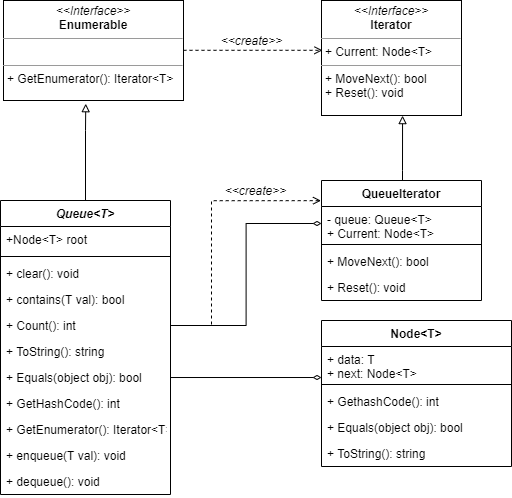

The diagram above was exported from draw.io. Its source (the exported page's mxGraphModel, read from the mxfile embedded in the PNG):
<mxGraphModel dx="2076" dy="1104" grid="1" gridSize="10" guides="1" tooltips="1" connect="1" arrows="1" fold="1" page="1" pageScale="1" pageWidth="827" pageHeight="1169" math="0" shadow="0">
  <root>
    <mxCell id="WIyWlLk6GJQsqaUBKTNV-0" />
    <mxCell id="WIyWlLk6GJQsqaUBKTNV-1" parent="WIyWlLk6GJQsqaUBKTNV-0" />
    <mxCell id="Ie4Nanzo8QrxVYkfdgyx-41" style="edgeStyle=orthogonalEdgeStyle;rounded=0;orthogonalLoop=1;jettySize=auto;html=1;exitX=0.5;exitY=0;exitDx=0;exitDy=0;entryX=0.457;entryY=1.032;entryDx=0;entryDy=0;entryPerimeter=0;endArrow=block;endFill=0;" edge="1" parent="WIyWlLk6GJQsqaUBKTNV-1" source="zkfFHV4jXpPFQw0GAbJ--0" target="Ie4Nanzo8QrxVYkfdgyx-29">
      <mxGeometry relative="1" as="geometry">
        <Array as="points">
          <mxPoint x="244" y="330" />
          <mxPoint x="244" y="330" />
        </Array>
      </mxGeometry>
    </mxCell>
    <mxCell id="zkfFHV4jXpPFQw0GAbJ--0" value="Queue&lt;T&gt;" style="swimlane;fontStyle=3;align=center;verticalAlign=top;childLayout=stackLayout;horizontal=1;startSize=26;horizontalStack=0;resizeParent=1;resizeLast=0;collapsible=1;marginBottom=0;rounded=0;shadow=0;strokeWidth=1;" parent="WIyWlLk6GJQsqaUBKTNV-1" vertex="1">
      <mxGeometry x="159" y="400" width="170" height="294" as="geometry">
        <mxRectangle x="230" y="140" width="160" height="26" as="alternateBounds" />
      </mxGeometry>
    </mxCell>
    <mxCell id="zkfFHV4jXpPFQw0GAbJ--1" value="+Node&lt;T&gt; root" style="text;align=left;verticalAlign=top;spacingLeft=4;spacingRight=4;overflow=hidden;rotatable=0;points=[[0,0.5],[1,0.5]];portConstraint=eastwest;" parent="zkfFHV4jXpPFQw0GAbJ--0" vertex="1">
      <mxGeometry y="26" width="170" height="26" as="geometry" />
    </mxCell>
    <mxCell id="zkfFHV4jXpPFQw0GAbJ--4" value="" style="line;html=1;strokeWidth=1;align=left;verticalAlign=middle;spacingTop=-1;spacingLeft=3;spacingRight=3;rotatable=0;labelPosition=right;points=[];portConstraint=eastwest;" parent="zkfFHV4jXpPFQw0GAbJ--0" vertex="1">
      <mxGeometry y="52" width="170" height="8" as="geometry" />
    </mxCell>
    <mxCell id="zkfFHV4jXpPFQw0GAbJ--5" value="+ clear(): void&#10;&#10;" style="text;align=left;verticalAlign=top;spacingLeft=4;spacingRight=4;overflow=hidden;rotatable=0;points=[[0,0.5],[1,0.5]];portConstraint=eastwest;" parent="zkfFHV4jXpPFQw0GAbJ--0" vertex="1">
      <mxGeometry y="60" width="170" height="26" as="geometry" />
    </mxCell>
    <mxCell id="Ie4Nanzo8QrxVYkfdgyx-1" value="+ contains(T val): bool&#10;" style="text;align=left;verticalAlign=top;spacingLeft=4;spacingRight=4;overflow=hidden;rotatable=0;points=[[0,0.5],[1,0.5]];portConstraint=eastwest;" vertex="1" parent="zkfFHV4jXpPFQw0GAbJ--0">
      <mxGeometry y="86" width="170" height="26" as="geometry" />
    </mxCell>
    <mxCell id="Ie4Nanzo8QrxVYkfdgyx-2" value="+ Count(): int&#10;" style="text;align=left;verticalAlign=top;spacingLeft=4;spacingRight=4;overflow=hidden;rotatable=0;points=[[0,0.5],[1,0.5]];portConstraint=eastwest;" vertex="1" parent="zkfFHV4jXpPFQw0GAbJ--0">
      <mxGeometry y="112" width="170" height="26" as="geometry" />
    </mxCell>
    <mxCell id="Ie4Nanzo8QrxVYkfdgyx-3" value="+ ToString(): string&#10;" style="text;align=left;verticalAlign=top;spacingLeft=4;spacingRight=4;overflow=hidden;rotatable=0;points=[[0,0.5],[1,0.5]];portConstraint=eastwest;" vertex="1" parent="zkfFHV4jXpPFQw0GAbJ--0">
      <mxGeometry y="138" width="170" height="26" as="geometry" />
    </mxCell>
    <mxCell id="Ie4Nanzo8QrxVYkfdgyx-4" value="+ Equals(object obj): bool" style="text;align=left;verticalAlign=top;spacingLeft=4;spacingRight=4;overflow=hidden;rotatable=0;points=[[0,0.5],[1,0.5]];portConstraint=eastwest;" vertex="1" parent="zkfFHV4jXpPFQw0GAbJ--0">
      <mxGeometry y="164" width="170" height="26" as="geometry" />
    </mxCell>
    <mxCell id="Ie4Nanzo8QrxVYkfdgyx-5" value="+ GetHashCode(): int" style="text;align=left;verticalAlign=top;spacingLeft=4;spacingRight=4;overflow=hidden;rotatable=0;points=[[0,0.5],[1,0.5]];portConstraint=eastwest;" vertex="1" parent="zkfFHV4jXpPFQw0GAbJ--0">
      <mxGeometry y="190" width="170" height="26" as="geometry" />
    </mxCell>
    <mxCell id="Ie4Nanzo8QrxVYkfdgyx-6" value="+ GetEnumerator(): Iterator&lt;T&gt;" style="text;align=left;verticalAlign=top;spacingLeft=4;spacingRight=4;overflow=hidden;rotatable=0;points=[[0,0.5],[1,0.5]];portConstraint=eastwest;" vertex="1" parent="zkfFHV4jXpPFQw0GAbJ--0">
      <mxGeometry y="216" width="170" height="26" as="geometry" />
    </mxCell>
    <mxCell id="Ie4Nanzo8QrxVYkfdgyx-7" value="+ enqueue(T val): void" style="text;align=left;verticalAlign=top;spacingLeft=4;spacingRight=4;overflow=hidden;rotatable=0;points=[[0,0.5],[1,0.5]];portConstraint=eastwest;" vertex="1" parent="zkfFHV4jXpPFQw0GAbJ--0">
      <mxGeometry y="242" width="170" height="26" as="geometry" />
    </mxCell>
    <mxCell id="Ie4Nanzo8QrxVYkfdgyx-8" value="+ dequeue(): void" style="text;align=left;verticalAlign=top;spacingLeft=4;spacingRight=4;overflow=hidden;rotatable=0;points=[[0,0.5],[1,0.5]];portConstraint=eastwest;" vertex="1" parent="zkfFHV4jXpPFQw0GAbJ--0">
      <mxGeometry y="268" width="170" height="26" as="geometry" />
    </mxCell>
    <mxCell id="Ie4Nanzo8QrxVYkfdgyx-40" style="edgeStyle=orthogonalEdgeStyle;rounded=0;orthogonalLoop=1;jettySize=auto;html=1;entryX=0.579;entryY=1.001;entryDx=0;entryDy=0;entryPerimeter=0;endArrow=block;endFill=0;" edge="1" parent="WIyWlLk6GJQsqaUBKTNV-1" source="Ie4Nanzo8QrxVYkfdgyx-19" target="Ie4Nanzo8QrxVYkfdgyx-28">
      <mxGeometry relative="1" as="geometry">
        <Array as="points">
          <mxPoint x="561" y="370" />
          <mxPoint x="561" y="370" />
        </Array>
      </mxGeometry>
    </mxCell>
    <mxCell id="Ie4Nanzo8QrxVYkfdgyx-19" value="QueueIterator" style="swimlane;fontStyle=1;align=center;verticalAlign=top;childLayout=stackLayout;horizontal=1;startSize=26;horizontalStack=0;resizeParent=1;resizeParentMax=0;resizeLast=0;collapsible=1;marginBottom=0;" vertex="1" parent="WIyWlLk6GJQsqaUBKTNV-1">
      <mxGeometry x="480" y="380" width="160" height="120" as="geometry" />
    </mxCell>
    <mxCell id="Ie4Nanzo8QrxVYkfdgyx-20" value="- queue: Queue&lt;T&gt;&#10;+ Current: Node&lt;T&gt;" style="text;strokeColor=none;fillColor=none;align=left;verticalAlign=top;spacingLeft=4;spacingRight=4;overflow=hidden;rotatable=0;points=[[0,0.5],[1,0.5]];portConstraint=eastwest;" vertex="1" parent="Ie4Nanzo8QrxVYkfdgyx-19">
      <mxGeometry y="26" width="160" height="34" as="geometry" />
    </mxCell>
    <mxCell id="Ie4Nanzo8QrxVYkfdgyx-21" value="" style="line;strokeWidth=1;fillColor=none;align=left;verticalAlign=middle;spacingTop=-1;spacingLeft=3;spacingRight=3;rotatable=0;labelPosition=right;points=[];portConstraint=eastwest;" vertex="1" parent="Ie4Nanzo8QrxVYkfdgyx-19">
      <mxGeometry y="60" width="160" height="8" as="geometry" />
    </mxCell>
    <mxCell id="Ie4Nanzo8QrxVYkfdgyx-22" value="+ MoveNext(): bool" style="text;strokeColor=none;fillColor=none;align=left;verticalAlign=top;spacingLeft=4;spacingRight=4;overflow=hidden;rotatable=0;points=[[0,0.5],[1,0.5]];portConstraint=eastwest;" vertex="1" parent="Ie4Nanzo8QrxVYkfdgyx-19">
      <mxGeometry y="68" width="160" height="26" as="geometry" />
    </mxCell>
    <mxCell id="Ie4Nanzo8QrxVYkfdgyx-48" value="+ Reset(): void" style="text;strokeColor=none;fillColor=none;align=left;verticalAlign=top;spacingLeft=4;spacingRight=4;overflow=hidden;rotatable=0;points=[[0,0.5],[1,0.5]];portConstraint=eastwest;" vertex="1" parent="Ie4Nanzo8QrxVYkfdgyx-19">
      <mxGeometry y="94" width="160" height="26" as="geometry" />
    </mxCell>
    <mxCell id="Ie4Nanzo8QrxVYkfdgyx-23" value="Node&lt;T&gt;" style="swimlane;fontStyle=1;align=center;verticalAlign=top;childLayout=stackLayout;horizontal=1;startSize=26;horizontalStack=0;resizeParent=1;resizeParentMax=0;resizeLast=0;collapsible=1;marginBottom=0;" vertex="1" parent="WIyWlLk6GJQsqaUBKTNV-1">
      <mxGeometry x="480" y="520" width="190" height="146" as="geometry" />
    </mxCell>
    <mxCell id="Ie4Nanzo8QrxVYkfdgyx-24" value="+ data: T&#10;+ next: Node&lt;T&gt;" style="text;strokeColor=none;fillColor=none;align=left;verticalAlign=top;spacingLeft=4;spacingRight=4;overflow=hidden;rotatable=0;points=[[0,0.5],[1,0.5]];portConstraint=eastwest;" vertex="1" parent="Ie4Nanzo8QrxVYkfdgyx-23">
      <mxGeometry y="26" width="190" height="34" as="geometry" />
    </mxCell>
    <mxCell id="Ie4Nanzo8QrxVYkfdgyx-25" value="" style="line;strokeWidth=1;fillColor=none;align=left;verticalAlign=middle;spacingTop=-1;spacingLeft=3;spacingRight=3;rotatable=0;labelPosition=right;points=[];portConstraint=eastwest;" vertex="1" parent="Ie4Nanzo8QrxVYkfdgyx-23">
      <mxGeometry y="60" width="190" height="8" as="geometry" />
    </mxCell>
    <mxCell id="Ie4Nanzo8QrxVYkfdgyx-31" value="+ GethashCode(): int" style="text;strokeColor=none;fillColor=none;align=left;verticalAlign=top;spacingLeft=4;spacingRight=4;overflow=hidden;rotatable=0;points=[[0,0.5],[1,0.5]];portConstraint=eastwest;" vertex="1" parent="Ie4Nanzo8QrxVYkfdgyx-23">
      <mxGeometry y="68" width="190" height="26" as="geometry" />
    </mxCell>
    <mxCell id="Ie4Nanzo8QrxVYkfdgyx-26" value="+ Equals(object obj): bool" style="text;strokeColor=none;fillColor=none;align=left;verticalAlign=top;spacingLeft=4;spacingRight=4;overflow=hidden;rotatable=0;points=[[0,0.5],[1,0.5]];portConstraint=eastwest;" vertex="1" parent="Ie4Nanzo8QrxVYkfdgyx-23">
      <mxGeometry y="94" width="190" height="26" as="geometry" />
    </mxCell>
    <mxCell id="Ie4Nanzo8QrxVYkfdgyx-33" value="+ ToString(): string" style="text;strokeColor=none;fillColor=none;align=left;verticalAlign=top;spacingLeft=4;spacingRight=4;overflow=hidden;rotatable=0;points=[[0,0.5],[1,0.5]];portConstraint=eastwest;" vertex="1" parent="Ie4Nanzo8QrxVYkfdgyx-23">
      <mxGeometry y="120" width="190" height="26" as="geometry" />
    </mxCell>
    <mxCell id="Ie4Nanzo8QrxVYkfdgyx-28" value="&lt;p style=&quot;margin: 0px ; margin-top: 4px ; text-align: center&quot;&gt;&lt;i&gt;&amp;lt;&amp;lt;Interface&amp;gt;&amp;gt;&lt;/i&gt;&lt;br&gt;&lt;b&gt;Iterator&lt;/b&gt;&lt;/p&gt;&lt;hr size=&quot;1&quot;&gt;&lt;p style=&quot;margin: 0px ; margin-left: 4px&quot;&gt;+ Current: Node&amp;lt;T&amp;gt;&lt;br&gt;&lt;/p&gt;&lt;hr size=&quot;1&quot;&gt;&lt;p style=&quot;margin: 0px ; margin-left: 4px&quot;&gt;+ MoveNext(): bool&lt;br&gt;+ Reset(): void&lt;/p&gt;" style="verticalAlign=top;align=left;overflow=fill;fontSize=12;fontFamily=Helvetica;html=1;" vertex="1" parent="WIyWlLk6GJQsqaUBKTNV-1">
      <mxGeometry x="480" y="200" width="140" height="115" as="geometry" />
    </mxCell>
    <mxCell id="Ie4Nanzo8QrxVYkfdgyx-39" style="edgeStyle=orthogonalEdgeStyle;rounded=0;orthogonalLoop=1;jettySize=auto;html=1;entryX=0.007;entryY=0.433;entryDx=0;entryDy=0;entryPerimeter=0;dashed=1;endArrow=open;endFill=0;" edge="1" parent="WIyWlLk6GJQsqaUBKTNV-1" source="Ie4Nanzo8QrxVYkfdgyx-29" target="Ie4Nanzo8QrxVYkfdgyx-28">
      <mxGeometry relative="1" as="geometry">
        <Array as="points">
          <mxPoint x="411" y="250" />
        </Array>
      </mxGeometry>
    </mxCell>
    <mxCell id="Ie4Nanzo8QrxVYkfdgyx-29" value="&lt;p style=&quot;margin: 0px ; margin-top: 4px ; text-align: center&quot;&gt;&lt;i&gt;&amp;lt;&amp;lt;Interface&amp;gt;&amp;gt;&lt;/i&gt;&lt;br&gt;&lt;b&gt;Enumerable&lt;/b&gt;&lt;/p&gt;&lt;hr size=&quot;1&quot;&gt;&lt;p style=&quot;margin: 0px ; margin-left: 4px&quot;&gt;&lt;br&gt;&lt;/p&gt;&lt;hr size=&quot;1&quot;&gt;&lt;p style=&quot;margin: 0px ; margin-left: 4px&quot;&gt;+&amp;nbsp;GetEnumerator(): Iterator&amp;lt;T&amp;gt;&lt;/p&gt;" style="verticalAlign=top;align=left;overflow=fill;fontSize=12;fontFamily=Helvetica;html=1;" vertex="1" parent="WIyWlLk6GJQsqaUBKTNV-1">
      <mxGeometry x="162" y="200" width="180" height="100" as="geometry" />
    </mxCell>
    <mxCell id="Ie4Nanzo8QrxVYkfdgyx-42" style="edgeStyle=orthogonalEdgeStyle;rounded=0;orthogonalLoop=1;jettySize=auto;html=1;exitX=1;exitY=0.5;exitDx=0;exitDy=0;entryX=0;entryY=0.5;entryDx=0;entryDy=0;endArrow=diamondThin;endFill=0;" edge="1" parent="WIyWlLk6GJQsqaUBKTNV-1" source="Ie4Nanzo8QrxVYkfdgyx-2" target="Ie4Nanzo8QrxVYkfdgyx-20">
      <mxGeometry relative="1" as="geometry" />
    </mxCell>
    <mxCell id="Ie4Nanzo8QrxVYkfdgyx-44" style="edgeStyle=orthogonalEdgeStyle;rounded=0;orthogonalLoop=1;jettySize=auto;html=1;exitX=1;exitY=0.5;exitDx=0;exitDy=0;entryX=-0.003;entryY=0.168;entryDx=0;entryDy=0;entryPerimeter=0;dashed=1;endArrow=open;endFill=0;" edge="1" parent="WIyWlLk6GJQsqaUBKTNV-1" source="Ie4Nanzo8QrxVYkfdgyx-2" target="Ie4Nanzo8QrxVYkfdgyx-19">
      <mxGeometry relative="1" as="geometry">
        <Array as="points">
          <mxPoint x="370" y="525" />
          <mxPoint x="370" y="400" />
        </Array>
      </mxGeometry>
    </mxCell>
    <mxCell id="Ie4Nanzo8QrxVYkfdgyx-45" style="edgeStyle=orthogonalEdgeStyle;rounded=0;orthogonalLoop=1;jettySize=auto;html=1;entryX=0;entryY=0.912;entryDx=0;entryDy=0;entryPerimeter=0;endArrow=diamondThin;endFill=0;" edge="1" parent="WIyWlLk6GJQsqaUBKTNV-1" source="Ie4Nanzo8QrxVYkfdgyx-4" target="Ie4Nanzo8QrxVYkfdgyx-24">
      <mxGeometry relative="1" as="geometry" />
    </mxCell>
    <mxCell id="Ie4Nanzo8QrxVYkfdgyx-46" value="&lt;i&gt;&amp;lt;&amp;lt;create&amp;gt;&amp;gt;&lt;/i&gt;" style="text;html=1;resizable=0;autosize=1;align=center;verticalAlign=middle;points=[];fillColor=none;strokeColor=none;rounded=0;" vertex="1" parent="WIyWlLk6GJQsqaUBKTNV-1">
      <mxGeometry x="370" y="230" width="80" height="20" as="geometry" />
    </mxCell>
    <mxCell id="Ie4Nanzo8QrxVYkfdgyx-47" value="&lt;i&gt;&amp;lt;&amp;lt;create&amp;gt;&amp;gt;&lt;/i&gt;" style="text;html=1;resizable=0;autosize=1;align=center;verticalAlign=middle;points=[];fillColor=none;strokeColor=none;rounded=0;" vertex="1" parent="WIyWlLk6GJQsqaUBKTNV-1">
      <mxGeometry x="374" y="380" width="80" height="20" as="geometry" />
    </mxCell>
  </root>
</mxGraphModel>